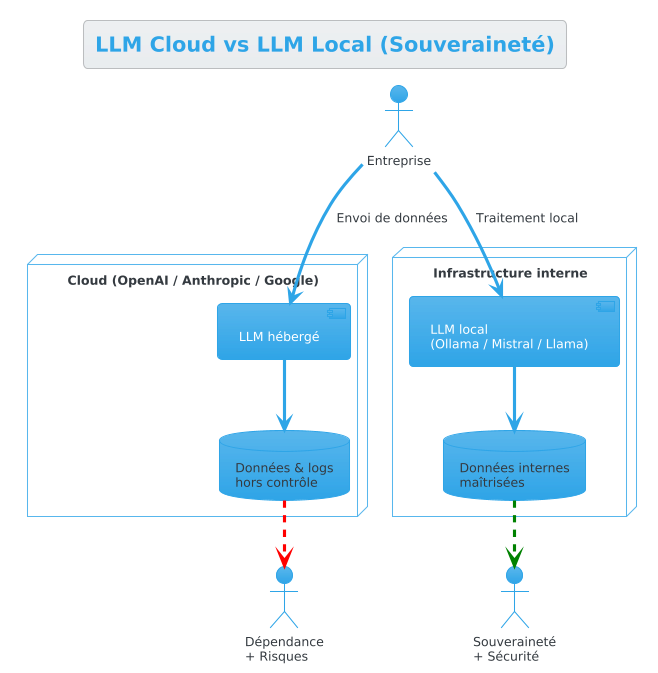

The diagram above was rendered by PlantUML. Its source (embedded in the PNG):
@startuml
!theme cerulean
title LLM Cloud vs LLM Local (Souveraineté)

actor "Entreprise" as User

node "Cloud (OpenAI / Anthropic / Google)" as Cloud {
  component "LLM hébergé" as LLMCloud
  database "Données & logs\nhors contrôle" as CloudData
}

node "Infrastructure interne" as Local {
  component "LLM local\n(Ollama / Mistral / Llama)" as LLMLocal
  database "Données internes\nmaîtrisées" as LocalData
}

User --> LLMCloud : Envoi de données
LLMCloud --> CloudData

User --> LLMLocal : Traitement local
LLMLocal --> LocalData

CloudData -[#red,dashed]-> "Dépendance\n+ Risques"
LocalData -[#green,dashed]-> "Souveraineté\n+ Sécurité"
@enduml